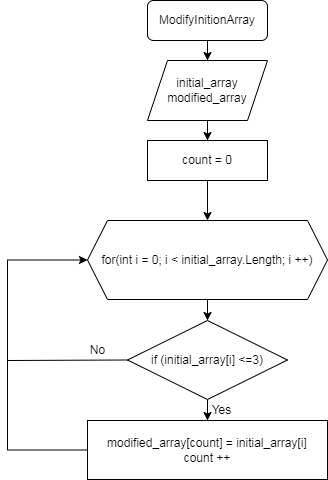

The diagram above was exported from draw.io. Its source (the exported page's mxGraphModel, read from the mxfile embedded in the PNG):
<mxGraphModel dx="942" dy="649" grid="1" gridSize="10" guides="1" tooltips="1" connect="1" arrows="1" fold="1" page="1" pageScale="1" pageWidth="827" pageHeight="1169" math="0" shadow="0">
  <root>
    <mxCell id="WIyWlLk6GJQsqaUBKTNV-0" />
    <mxCell id="WIyWlLk6GJQsqaUBKTNV-1" parent="WIyWlLk6GJQsqaUBKTNV-0" />
    <mxCell id="X4WKF1diz-JgF6NBlj7J-23" style="edgeStyle=orthogonalEdgeStyle;rounded=0;orthogonalLoop=1;jettySize=auto;html=1;entryX=0.5;entryY=0;entryDx=0;entryDy=0;" edge="1" parent="WIyWlLk6GJQsqaUBKTNV-1" source="X4WKF1diz-JgF6NBlj7J-0" target="X4WKF1diz-JgF6NBlj7J-3">
      <mxGeometry relative="1" as="geometry" />
    </mxCell>
    <mxCell id="X4WKF1diz-JgF6NBlj7J-0" value="ModifyInitionArray" style="rounded=1;whiteSpace=wrap;html=1;" vertex="1" parent="WIyWlLk6GJQsqaUBKTNV-1">
      <mxGeometry x="340" y="40" width="120" height="40" as="geometry" />
    </mxCell>
    <mxCell id="X4WKF1diz-JgF6NBlj7J-22" style="edgeStyle=orthogonalEdgeStyle;rounded=0;orthogonalLoop=1;jettySize=auto;html=1;entryX=0.5;entryY=0;entryDx=0;entryDy=0;" edge="1" parent="WIyWlLk6GJQsqaUBKTNV-1" source="X4WKF1diz-JgF6NBlj7J-3" target="X4WKF1diz-JgF6NBlj7J-4">
      <mxGeometry relative="1" as="geometry" />
    </mxCell>
    <mxCell id="X4WKF1diz-JgF6NBlj7J-3" value="initial_array&lt;br&gt;modified_array" style="shape=parallelogram;perimeter=parallelogramPerimeter;whiteSpace=wrap;html=1;fixedSize=1;size=20;" vertex="1" parent="WIyWlLk6GJQsqaUBKTNV-1">
      <mxGeometry x="340" y="100" width="120" height="60" as="geometry" />
    </mxCell>
    <mxCell id="X4WKF1diz-JgF6NBlj7J-21" style="edgeStyle=orthogonalEdgeStyle;rounded=0;orthogonalLoop=1;jettySize=auto;html=1;entryX=0.5;entryY=0;entryDx=0;entryDy=0;" edge="1" parent="WIyWlLk6GJQsqaUBKTNV-1" source="X4WKF1diz-JgF6NBlj7J-4" target="X4WKF1diz-JgF6NBlj7J-6">
      <mxGeometry relative="1" as="geometry" />
    </mxCell>
    <mxCell id="X4WKF1diz-JgF6NBlj7J-4" value="count = 0" style="rounded=0;whiteSpace=wrap;html=1;" vertex="1" parent="WIyWlLk6GJQsqaUBKTNV-1">
      <mxGeometry x="340" y="180" width="120" height="40" as="geometry" />
    </mxCell>
    <mxCell id="X4WKF1diz-JgF6NBlj7J-20" style="edgeStyle=orthogonalEdgeStyle;rounded=0;orthogonalLoop=1;jettySize=auto;html=1;entryX=0.5;entryY=0;entryDx=0;entryDy=0;" edge="1" parent="WIyWlLk6GJQsqaUBKTNV-1" source="X4WKF1diz-JgF6NBlj7J-6" target="X4WKF1diz-JgF6NBlj7J-7">
      <mxGeometry relative="1" as="geometry" />
    </mxCell>
    <mxCell id="X4WKF1diz-JgF6NBlj7J-6" value="for(int i = 0; i &amp;lt; initial_array.Length; i ++)" style="shape=hexagon;perimeter=hexagonPerimeter2;whiteSpace=wrap;html=1;fixedSize=1;" vertex="1" parent="WIyWlLk6GJQsqaUBKTNV-1">
      <mxGeometry x="280" y="260" width="240" height="79" as="geometry" />
    </mxCell>
    <mxCell id="X4WKF1diz-JgF6NBlj7J-13" style="edgeStyle=orthogonalEdgeStyle;rounded=0;orthogonalLoop=1;jettySize=auto;html=1;entryX=0.5;entryY=0;entryDx=0;entryDy=0;" edge="1" parent="WIyWlLk6GJQsqaUBKTNV-1" source="X4WKF1diz-JgF6NBlj7J-7" target="X4WKF1diz-JgF6NBlj7J-8">
      <mxGeometry relative="1" as="geometry" />
    </mxCell>
    <mxCell id="X4WKF1diz-JgF6NBlj7J-7" value="if (initial_array[i] &amp;lt;=3)" style="rhombus;whiteSpace=wrap;html=1;" vertex="1" parent="WIyWlLk6GJQsqaUBKTNV-1">
      <mxGeometry x="320" y="360" width="160" height="79" as="geometry" />
    </mxCell>
    <mxCell id="X4WKF1diz-JgF6NBlj7J-11" style="edgeStyle=orthogonalEdgeStyle;rounded=0;orthogonalLoop=1;jettySize=auto;html=1;entryX=0;entryY=0.5;entryDx=0;entryDy=0;" edge="1" parent="WIyWlLk6GJQsqaUBKTNV-1" source="X4WKF1diz-JgF6NBlj7J-8" target="X4WKF1diz-JgF6NBlj7J-6">
      <mxGeometry relative="1" as="geometry">
        <mxPoint x="181" y="431.02" as="targetPoint" />
        <Array as="points">
          <mxPoint x="200" y="490" />
          <mxPoint x="200" y="300" />
        </Array>
      </mxGeometry>
    </mxCell>
    <mxCell id="X4WKF1diz-JgF6NBlj7J-8" value="modified_array[count] = initial_array[i]&lt;br&gt;count ++" style="rounded=0;whiteSpace=wrap;html=1;" vertex="1" parent="WIyWlLk6GJQsqaUBKTNV-1">
      <mxGeometry x="280" y="460" width="240" height="59" as="geometry" />
    </mxCell>
    <mxCell id="X4WKF1diz-JgF6NBlj7J-15" value="Yes" style="text;html=1;align=center;verticalAlign=middle;resizable=0;points=[];autosize=1;strokeColor=none;" vertex="1" parent="WIyWlLk6GJQsqaUBKTNV-1">
      <mxGeometry x="394" y="440" width="40" height="20" as="geometry" />
    </mxCell>
    <mxCell id="X4WKF1diz-JgF6NBlj7J-16" value="No" style="text;html=1;align=center;verticalAlign=middle;resizable=0;points=[];autosize=1;strokeColor=none;" vertex="1" parent="WIyWlLk6GJQsqaUBKTNV-1">
      <mxGeometry x="275" y="380" width="30" height="20" as="geometry" />
    </mxCell>
    <mxCell id="X4WKF1diz-JgF6NBlj7J-19" value="" style="endArrow=none;html=1;entryX=0;entryY=0.5;entryDx=0;entryDy=0;" edge="1" parent="WIyWlLk6GJQsqaUBKTNV-1" target="X4WKF1diz-JgF6NBlj7J-7">
      <mxGeometry width="50" height="50" relative="1" as="geometry">
        <mxPoint x="200" y="400" as="sourcePoint" />
        <mxPoint x="290" y="400" as="targetPoint" />
      </mxGeometry>
    </mxCell>
  </root>
</mxGraphModel>